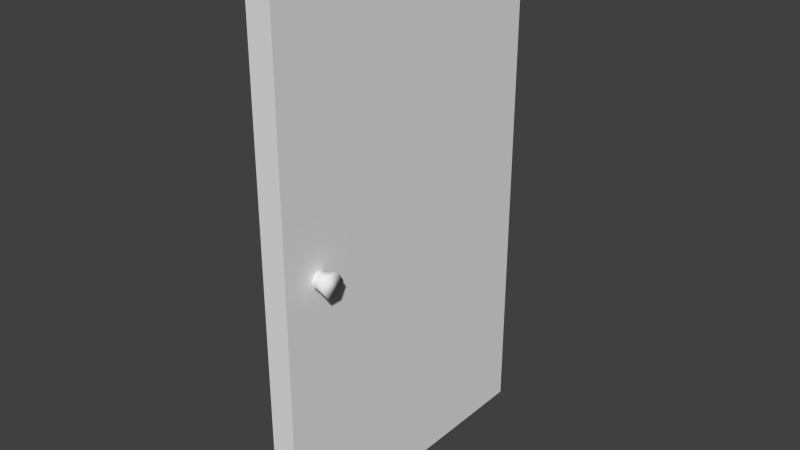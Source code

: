 # Source: door.blend  (saved by Blender 2.68.0; exported with 4.5.12 LTS)
import bpy
from mathutils import Matrix  # noqa: F401  (used for matrix-valued properties, if any)

bpy.ops.wm.read_factory_settings(use_empty=True)
scene = bpy.context.scene
scene.name = 'Scene'

# ---- collections
col_collection_1 = bpy.data.collections.new('Collection 1'); scene.collection.children.link(col_collection_1)

# ---- materials (node trees are filled in below, after node groups)
mat_material = bpy.data.materials.new('Material')
mat_material.alpha_threshold = 0.0
mat_material.use_transparent_shadow = False
mat_material.roughness = 0.5
mat_material.line_color = (0.0, 0.0, 0.0, 1.0)

# ---- material node trees

# ---- world
world_world = bpy.data.worlds.new('World'); scene.world = world_world
world_world.color = (0.05088, 0.05088, 0.05088)
world_world.use_sun_shadow = False
world_world.sun_shadow_jitter_overblur = 0.0
world_world.cycles.sampling_method = 'MANUAL'
world_world.cycles.sample_map_resolution = 256

# ---- meshes
me_cube = bpy.data.meshes.new('Cube')
me_cube.from_pydata([(0.1, -5.96e-08, -2.1), (0.1, -2.508, -2.1), (-0.1, -2.508, -2.1), (-0.1, 3.576e-07, -2.1), (0.1, -5.364e-07, 2.1), (0.1, -2.508, 2.1), (-0.1, -2.508, 2.1), (-0.1, 0.0, 2.1), (-0.1368, -2.125, 4.32e-08), (0.1368, -2.125, 4.875e-08), (-0.1368, -2.162, -0.06443), (0.1368, -2.162, -0.06443), (-0.1368, -2.236, -0.06443), (0.1368, -2.236, -0.06443), (-0.1368, -2.273, 4.32e-08), (0.1368, -2.273, 5.761e-08), (-0.1368, -2.236, 0.06443), (0.1368, -2.236, 0.06443), (-0.1368, -2.162, 0.06443), (0.1368, -2.162, 0.06443), (0.2247, -2.101, 5.14e-08), (0.2247, -2.15, -0.08528), (0.2247, -2.248, -0.08528), (0.2247, -2.297, 6.313e-08), (0.2247, -2.248, 0.08528), (0.2247, -2.15, 0.08528), (-0.2247, -2.101, 5.79e-09), (-0.2247, -2.15, -0.08528), (-0.2247, -2.248, -0.08528), (-0.2247, -2.297, 5.79e-09), (-0.2247, -2.248, 0.08528), (-0.2247, -2.15, 0.08528)], [], [(0, 1, 2, 3), (4, 7, 6, 5), (0, 4, 5, 1), (1, 5, 6, 2), (2, 6, 7, 3), (4, 0, 3, 7), (8, 9, 11, 10), (10, 11, 13, 12), (12, 13, 15, 14), (14, 15, 17, 16), (17, 15, 23, 24), (18, 19, 9, 8), (16, 17, 19, 18), (10, 12, 28, 27), (21, 20, 25, 24, 23, 22), (19, 17, 24, 25), (9, 19, 25, 20), (13, 11, 21, 22), (15, 13, 22, 23), (11, 9, 20, 21), (26, 27, 28, 29, 30, 31), (12, 14, 29, 28), (8, 10, 27, 26), (14, 16, 30, 29), (16, 18, 31, 30), (18, 8, 26, 31)])
me_cube.polygons.foreach_set('use_smooth', [0, 0, 0, 0, 0, 0, 1, 1, 1, 1, 1, 1, 1, 1, 1, 1, 1, 1, 1, 1, 1, 1, 1, 1, 1, 1])
_uv = me_cube.uv_layers.new(name='UVMap')
_uv.uv.foreach_set('vector', [0.9986, 0.4422, 1.0, 0.8842, 0.9647, 0.8844, 0.9634, 0.4423, 0.9634, 0.0001083, 0.9986, 0.0, 1.0, 0.4421, 0.9647, 0.4422, 0.4421, 0.0, 0.4443, 0.7404, 0.002271, 0.7417, 0.0, 0.001356, 0.8908, 0.684, 0.8887, 0.0001082, 0.9239, 0.0, 0.926, 0.6839, 0.8864, 0.0, 0.8887, 0.7404, 0.4466, 0.7417, 0.4443, 0.001356, 0.9613, 0.0, 0.9634, 0.6839, 0.9281, 0.684, 0.926, 0.0001082, 0.4601, 0.8055, 0.46, 0.7573, 0.4679, 0.7572, 0.4681, 0.8055, 0.4747, 0.8055, 0.4745, 0.7573, 0.4876, 0.7572, 0.4878, 0.8055, 0.4399, 0.7572, 0.4401, 0.8055, 0.4321, 0.8055, 0.432, 0.7573, 0.432, 0.7573, 0.4321, 0.8055, 0.4191, 0.8055, 0.419, 0.7573, 0.4191, 0.8055, 0.4321, 0.8055, 0.4338, 0.821, 0.4166, 0.821, 0.4471, 0.8055, 0.447, 0.7573, 0.46, 0.7573, 0.4601, 0.8055, 0.01528, 0.7572, 0.01543, 0.8055, 0.002318, 0.8055, 0.00217, 0.7573, 0.4747, 0.8055, 0.4878, 0.8055, 0.49, 0.821, 0.4726, 0.821, 0.03263, 0.7417, 0.04767, 0.7504, 0.04769, 0.7678, 0.03266, 0.7765, 0.01762, 0.7678, 0.0176, 0.7504, 0.002318, 0.8055, 0.01543, 0.8055, 0.0176, 0.821, 0.000243, 0.821, 0.46, 0.7573, 0.447, 0.7573, 0.4443, 0.7418, 0.4616, 0.7418, 0.4876, 0.7572, 0.4745, 0.7573, 0.4724, 0.7418, 0.4897, 0.7417, 0.4321, 0.8055, 0.4401, 0.8055, 0.4443, 0.821, 0.4338, 0.821, 0.4679, 0.7572, 0.46, 0.7573, 0.4616, 0.7418, 0.4721, 0.7417, 0.3863, 0.7504, 0.4013, 0.7417, 0.4163, 0.7504, 0.4163, 0.7678, 0.4013, 0.7765, 0.3862, 0.7678, 0.4399, 0.7572, 0.432, 0.7573, 0.4335, 0.7418, 0.4441, 0.7417, 0.4601, 0.8055, 0.4681, 0.8055, 0.4724, 0.821, 0.4618, 0.821, 0.432, 0.7573, 0.419, 0.7573, 0.4163, 0.7418, 0.4335, 0.7418, 0.01528, 0.7572, 0.00217, 0.7573, 0.0, 0.7418, 0.01736, 0.7417, 0.4471, 0.8055, 0.4601, 0.8055, 0.4618, 0.821, 0.4446, 0.821])
me_cube.materials.append(mat_material)
me_cube.use_remesh_preserve_volume = False
me_cube.use_remesh_preserve_attributes = False
me_cube.use_mirror_vertex_groups = False
me_cube.update()

# ---- objects
ob_cube = bpy.data.objects.new('Cube', me_cube)

# ---- transforms, parenting, visibility, modifiers, constraints
ob_cube.location = (0.0, 0.0, 0.0)
ob_cube.lock_rotations_4d = False
ob_cube.empty_display_type = 'ARROWS'
ob_cube.lineart.crease_threshold = 0.0

# ---- collection membership
col_collection_1.objects.link(ob_cube)

# ---- scene / render settings (as saved in the file)
scene.frame_start = 1; scene.frame_end = 250; scene.frame_set(1)
scene.render.engine = 'BLENDER_EEVEE_NEXT'
scene.render.image_settings.color_mode = 'RGB'
scene.render.image_settings.compression = 90
scene.render.resolution_percentage = 50
scene.render.dither_intensity = 0.0
scene.cycles.use_denoising = False
scene.cycles.samples = 10
scene.cycles.sampling_pattern = 'TABULATED_SOBOL'
scene.cycles.light_sampling_threshold = 0.0
scene.cycles.use_adaptive_sampling = False
scene.cycles.use_light_tree = False
scene.cycles.blur_glossy = 0.0
scene.cycles.volume_bounces = 1
scene.cycles.pixel_filter_type = 'GAUSSIAN'
scene.cycles.sample_clamp_indirect = 0.0
scene.view_settings.view_transform = 'Standard'
bpy.context.view_layer.update()

# ---- added for rendering (the .blend has no active camera and no usable light): camera, sun
cam_auto = bpy.data.cameras.new('AutoCamera')
cam_auto.lens = 50.0
cam_auto.sensor_width = 36.0
cam_auto.clip_end = 1000.0
ob_auto_camera = bpy.data.objects.new('AutoCamera', cam_auto)
scene.collection.objects.link(ob_auto_camera)
ob_auto_camera.location = (4.54498, -6.70784, 3.63598)
ob_auto_camera.rotation_euler = (1.09748, -7.21219e-08, 0.694738)
scene.camera = ob_auto_camera
light_auto_sun = bpy.data.lights.new('AutoSun', 'SUN')
light_auto_sun.energy = 3.0
light_auto_sun.angle = 0.0523599
ob_auto_sun = bpy.data.objects.new('AutoSun', light_auto_sun)
scene.collection.objects.link(ob_auto_sun)
ob_auto_sun.rotation_euler = (0.872665, 0.174533, 0.523599)
bpy.context.view_layer.update()
